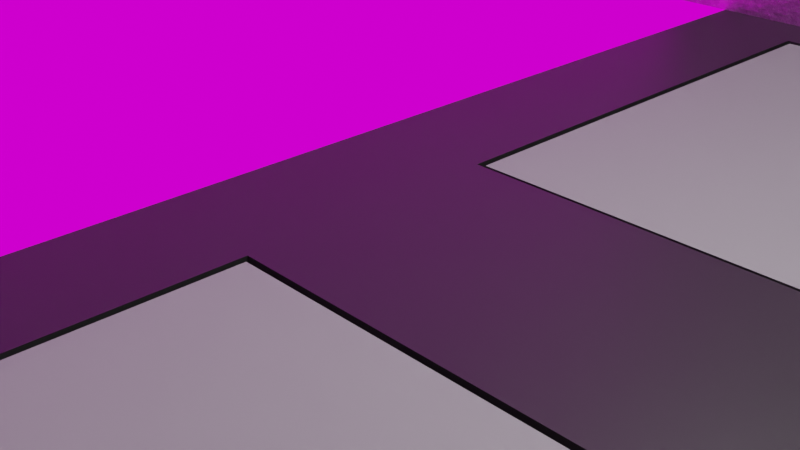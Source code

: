 # Source: hallway.blend  (saved by Blender 3.3.6; exported with 4.5.12 LTS)
import bpy
from mathutils import Matrix  # noqa: F401  (used for matrix-valued properties, if any)

bpy.ops.wm.read_factory_settings(use_empty=True)
scene = bpy.context.scene
scene.name = 'Scene'

# ---- collections
col_collection = bpy.data.collections.new('Collection'); scene.collection.children.link(col_collection)

# ---- images (referenced by path relative to the original .blend; pixels are not part of the script)
import os
ASSET_DIR = os.environ.get("B2B_ASSET_DIR", "")  # directory of the original .blend (textures are referenced by path, not embedded)
HERE = os.path.dirname(os.path.abspath(__file__))  # packed textures are extracted next to this script under _unpacked/

def load_image(name, relpath, width, height, colorspace="sRGB"):
    """Load a texture the original file referenced (path relative to the .blend, or extracted next to this script)."""
    p = next((c for c in (os.path.join(HERE, relpath), os.path.join(ASSET_DIR, relpath)) if relpath and os.path.exists(c)), "")
    if p:
        img = bpy.data.images.load(p, check_existing=True)
        img.name = name
    else:  # same state as the original file: an image datablock whose file is absent (Cycles renders it pink)
        img = bpy.data.images.new(name, width, height)
        img.source = "FILE"
        img.filepath = "//" + (relpath or name)
    img.colorspace_settings.name = colorspace
    return img
img_studio_small_02_4k_exr = load_image('studio_small_02_4k.exr', 'studio_small_02_4k.exr', 1024, 1024, 'Linear Rec.709')

# ---- materials (node trees are filled in below, after node groups)
mat_material = bpy.data.materials.new('Material')
mat_material.alpha_threshold = 0.0
mat_material.use_transparent_shadow = False
mat_material.roughness = 0.5
mat_material.line_color = (0.0, 0.0, 0.0, 1.0)
mat_material_001 = bpy.data.materials.new('Material.001')
mat_material_001.use_transparent_shadow = False
mat_material_002 = bpy.data.materials.new('Material.002')
mat_material_002.use_transparent_shadow = False
mat_material_005 = bpy.data.materials.new('Material.005')
mat_material_005.alpha_threshold = 0.0
mat_material_005.use_transparent_shadow = False
mat_material_005.roughness = 0.5
mat_material_005.line_color = (0.0, 0.0, 0.0, 1.0)
mat_material_003 = bpy.data.materials.new('Material.003')
mat_material_003.use_transparent_shadow = False

# ---- material node trees
mat_material.use_nodes = True; mat_material.node_tree.nodes.clear()
_N = mat_material.node_tree.nodes; _L = mat_material.node_tree.links
n0 = _N.new('ShaderNodeTexCoord'); n0.name = 'Texture Coordinate'; n0.location = (-755, -2)
n1 = _N.new('ShaderNodeTexNoise'); n1.name = 'Noise Texture'; n1.location = (-406, 313)
n1.inputs[2].default_value = 4.0
n1.inputs[3].default_value = 15.0
n1.inputs[4].default_value = 0.7
n2 = _N.new('ShaderNodeOutputMaterial'); n2.name = 'Material Output'; n2.location = (999, 347)
n3 = _N.new('ShaderNodeBsdfPrincipled'); n3.name = 'Principled BSDF'; n3.location = (709, 347)
n3.distribution = 'GGX'
n3.subsurface_method = 'RANDOM_WALK_SKIN'
n3.inputs[1].default_value = 1.0
n3.inputs[3].default_value = 1.45
n3.inputs[27].default_value = (0.0, 0.0, 0.0, 1.0)
n3.inputs[28].default_value = 1.0
n4 = _N.new('ShaderNodeBump'); n4.name = 'Bump'; n4.location = (396, -197)
n4.inputs[0].default_value = 0.1
n4.inputs[1].default_value = 1.0
n4.inputs[2].default_value = 1.0
n5 = _N.new('ShaderNodeValToRGB'); n5.name = 'ColorRamp'; n5.location = (-168, 289)
while len(n5.color_ramp.elements) > 1: n5.color_ramp.elements.remove(n5.color_ramp.elements[-1])
n5.color_ramp.elements[0].position = 0.371; n5.color_ramp.elements[0].color = (0.0, 0.0, 0.0, 1.0)
_e = n5.color_ramp.elements.new(1.0); _e.color = (1.0, 1.0, 1.0, 1.0)
n6 = _N.new('ShaderNodeMix'); n6.name = 'Mix'; n6.location = (169, 284)
n6.data_type = 'RGBA'
n6.blend_type = 'DARKEN'
n6.inputs[0].default_value = 1.0
n7 = _N.new('ShaderNodeTexNoise'); n7.name = 'Musgrave Texture'; n7.location = (-395, 38)
n7.width = 150
n7.normalize = False
n7.inputs[2].default_value = 1.0
n7.inputs[3].default_value = 14.0
n7.inputs[4].default_value = 1.0
n8 = _N.new('ShaderNodeValToRGB'); n8.name = 'ColorRamp.001'; n8.location = (383, 302)
while len(n8.color_ramp.elements) > 1: n8.color_ramp.elements.remove(n8.color_ramp.elements[-1])
n8.color_ramp.elements[0].position = 0.0; n8.color_ramp.elements[0].color = (0.3185, 0.3185, 0.3185, 1.0)
_e = n8.color_ramp.elements.new(1.0); _e.color = (1.0, 1.0, 1.0, 1.0)
n9 = _N.new('ShaderNodeValToRGB'); n9.name = 'ColorRamp.002'; n9.location = (421, 52)
while len(n9.color_ramp.elements) > 1: n9.color_ramp.elements.remove(n9.color_ramp.elements[-1])
n9.color_ramp.elements[0].position = 0.0; n9.color_ramp.elements[0].color = (0.3813, 0.3813, 0.3813, 1.0)
_e = n9.color_ramp.elements.new(1.0); _e.color = (0.107, 0.107, 0.107, 1.0)
_L.new(n0.outputs[3], n7.inputs[0])
_L.new(n0.outputs[3], n1.inputs[0])
_L.new(n1.outputs[0], n5.inputs[0])
_L.new(n5.outputs[0], n6.inputs[6])
_L.new(n7.outputs[0], n6.inputs[7])
_L.new(n3.outputs[0], n2.inputs[0])
_L.new(n6.outputs[2], n8.inputs[0])
_L.new(n8.outputs[0], n3.inputs[0])
_L.new(n6.outputs[2], n9.inputs[0])
_L.new(n9.outputs[0], n3.inputs[2])
_L.new(n4.outputs[0], n3.inputs[5])
_L.new(n6.outputs[2], n4.inputs[3])
n2.is_active_output = True
mat_material_001.use_nodes = True; mat_material_001.node_tree.nodes.clear()
_N = mat_material_001.node_tree.nodes; _L = mat_material_001.node_tree.links
n0 = _N.new('ShaderNodeBsdfPrincipled'); n0.name = 'Principled BSDF'; n0.location = (10, 300)
n0.distribution = 'GGX'
n0.subsurface_method = 'BURLEY'
n0.inputs[0].default_value = (0.02198, 0.02198, 0.02198, 1.0)
n0.inputs[1].default_value = 0.607
n0.inputs[2].default_value = 0.4965
n0.inputs[3].default_value = 1.45
n0.inputs[27].default_value = (0.0, 0.0, 0.0, 1.0)
n0.inputs[28].default_value = 1.0
n1 = _N.new('ShaderNodeOutputMaterial'); n1.name = 'Material Output'; n1.location = (300, 300)
_L.new(n0.outputs[0], n1.inputs[0])
n1.is_active_output = True
mat_material_002.use_nodes = True; mat_material_002.node_tree.nodes.clear()
_N = mat_material_002.node_tree.nodes; _L = mat_material_002.node_tree.links
n0 = _N.new('ShaderNodeBsdfPrincipled'); n0.name = 'Principled BSDF'; n0.location = (10, 300)
n0.distribution = 'GGX'
n0.subsurface_method = 'RANDOM_WALK_SKIN'
n0.inputs[0].default_value = (0.214, 0.214, 0.214, 1.0)
n0.inputs[1].default_value = 0.4211
n0.inputs[2].default_value = 0.8263
n0.inputs[3].default_value = 1.45
n0.inputs[27].default_value = (0.0, 0.0, 0.0, 1.0)
n0.inputs[28].default_value = 1.0
n1 = _N.new('ShaderNodeOutputMaterial'); n1.name = 'Material Output'; n1.location = (300, 300)
_L.new(n0.outputs[0], n1.inputs[0])
n1.is_active_output = True
mat_material_005.use_nodes = True; mat_material_005.node_tree.nodes.clear()
_N = mat_material_005.node_tree.nodes; _L = mat_material_005.node_tree.links
n0 = _N.new('ShaderNodeTexCoord'); n0.name = 'Texture Coordinate'; n0.location = (-755, -2)
n1 = _N.new('ShaderNodeTexNoise'); n1.name = 'Noise Texture'; n1.location = (-406, 313)
n1.inputs[2].default_value = 4.0
n1.inputs[3].default_value = 12.7
n1.inputs[4].default_value = 0.575
n2 = _N.new('ShaderNodeTexNoise'); n2.name = 'Musgrave Texture'; n2.location = (-395, 38)
n2.width = 150
n2.normalize = False
n2.inputs[2].default_value = 1.0
n2.inputs[3].default_value = 8.6
n2.inputs[4].default_value = 1.0
n3 = _N.new('ShaderNodeOutputMaterial'); n3.name = 'Material Output'; n3.location = (999, 347)
n4 = _N.new('ShaderNodeMix'); n4.name = 'Mix'; n4.location = (169, 284)
n4.data_type = 'RGBA'
n4.blend_type = 'DARKEN'
n4.inputs[0].default_value = 1.0
n5 = _N.new('ShaderNodeBsdfPrincipled'); n5.name = 'Principled BSDF'; n5.location = (709, 347)
n5.distribution = 'GGX'
n5.subsurface_method = 'RANDOM_WALK_SKIN'
n5.inputs[1].default_value = 0.8318
n5.inputs[3].default_value = 1.45
n5.inputs[27].default_value = (0.0, 0.0, 0.0, 1.0)
n5.inputs[28].default_value = 1.0
n6 = _N.new('ShaderNodeBump'); n6.name = 'Bump'; n6.location = (396, -197)
n6.inputs[0].default_value = 0.1
n6.inputs[1].default_value = 1.0
n6.inputs[2].default_value = 1.0
n7 = _N.new('ShaderNodeValToRGB'); n7.name = 'ColorRamp'; n7.location = (-168, 289)
while len(n7.color_ramp.elements) > 1: n7.color_ramp.elements.remove(n7.color_ramp.elements[-1])
n7.color_ramp.elements[0].position = 0.3483; n7.color_ramp.elements[0].color = (0.0, 0.0, 0.0, 1.0)
_e = n7.color_ramp.elements.new(1.0); _e.color = (1.0, 1.0, 1.0, 1.0)
n8 = _N.new('ShaderNodeValToRGB'); n8.name = 'ColorRamp.002'; n8.location = (390, 60)
while len(n8.color_ramp.elements) > 1: n8.color_ramp.elements.remove(n8.color_ramp.elements[-1])
n8.color_ramp.elements[0].position = 0.0; n8.color_ramp.elements[0].color = (0.582, 0.582, 0.582, 1.0)
_e = n8.color_ramp.elements.new(1.0); _e.color = (0.3485, 0.3485, 0.3485, 1.0)
n9 = _N.new('ShaderNodeValToRGB'); n9.name = 'ColorRamp.001'; n9.location = (383, 302)
while len(n9.color_ramp.elements) > 1: n9.color_ramp.elements.remove(n9.color_ramp.elements[-1])
n9.color_ramp.elements[0].position = 0.0; n9.color_ramp.elements[0].color = (0.01876, 0.01876, 0.01876, 1.0)
_e = n9.color_ramp.elements.new(1.0); _e.color = (0.08084, 0.08084, 0.08084, 1.0)
_L.new(n0.outputs[3], n2.inputs[0])
_L.new(n0.outputs[3], n1.inputs[0])
_L.new(n1.outputs[0], n7.inputs[0])
_L.new(n7.outputs[0], n4.inputs[6])
_L.new(n2.outputs[0], n4.inputs[7])
_L.new(n5.outputs[0], n3.inputs[0])
_L.new(n4.outputs[2], n9.inputs[0])
_L.new(n9.outputs[0], n5.inputs[0])
_L.new(n4.outputs[2], n8.inputs[0])
_L.new(n8.outputs[0], n5.inputs[2])
_L.new(n6.outputs[0], n5.inputs[5])
_L.new(n4.outputs[2], n6.inputs[3])
n3.is_active_output = True
mat_material_003.use_nodes = True; mat_material_003.node_tree.nodes.clear()
_N = mat_material_003.node_tree.nodes; _L = mat_material_003.node_tree.links
n0 = _N.new('ShaderNodeBsdfPrincipled'); n0.name = 'Principled BSDF'; n0.location = (10, 300)
n0.distribution = 'GGX'
n0.subsurface_method = 'BURLEY'
n0.inputs[1].default_value = 0.2
n0.inputs[2].default_value = 0.6091
n0.inputs[3].default_value = 1.45
n0.inputs[13].default_value = 0.5485
n0.inputs[18].default_value = 0.5636
n0.inputs[28].default_value = 20.0
n1 = _N.new('ShaderNodeOutputMaterial'); n1.name = 'Material Output'; n1.location = (300, 300)
_L.new(n0.outputs[0], n1.inputs[0])
n1.is_active_output = True

# ---- world
world_world = bpy.data.worlds.new('World'); scene.world = world_world
world_world.use_nodes = True; world_world.node_tree.nodes.clear()
_N = world_world.node_tree.nodes; _L = world_world.node_tree.links
n0 = _N.new('ShaderNodeOutputWorld'); n0.name = 'World Output'; n0.location = (300, 300)
n1 = _N.new('ShaderNodeBackground'); n1.name = 'Background'; n1.location = (10, 300)
n2 = _N.new('ShaderNodeTexEnvironment'); n2.name = 'Environment Texture'; n2.location = (-280, 280)
n2.image = img_studio_small_02_4k_exr
_L.new(n1.outputs[0], n0.inputs[0])
_L.new(n2.outputs[0], n1.inputs[0])
n0.is_active_output = True
world_world.color = (0.05088, 0.05088, 0.05088)
world_world.use_sun_shadow = False
world_world.sun_shadow_jitter_overblur = 0.0

# ---- cameras
cam_camera = bpy.data.cameras.new('Camera')
cam_camera.clip_end = 100.0
cam_camera.ortho_scale = 7.314

# ---- lights
light_light = bpy.data.lights.new('Light', 'POINT')
light_light.transmission_factor = 0.0
light_light.energy = 1000.0
light_light.shadow_soft_size = 0.1
light_light.shadow_maximum_resolution = 0.006
light_light.use_absolute_resolution = True

# ---- meshes
me_cube_001 = bpy.data.meshes.new('Cube.001')
me_cube_001.from_pydata([(0.6678, 0.6678, 0.7752), (1.0, 1.0, -0.08211), (0.6678, -0.6678, 0.7752), (1.0, -1.0, -0.08211), (-0.6678, 0.6678, 0.7752), (-1.0, 1.0, -0.08211), (-0.6678, -0.6678, 0.7752), (-1.0, -1.0, -0.08211), (1.0, -1.0, 0.7752), (-1.0, -1.0, 0.7752), (1.0, 1.0, 0.7752), (-1.0, 1.0, 0.7752), (0.8018, -0.8018, 0.7752), (-0.8018, -0.8018, 0.7752), (0.8018, 0.8018, 0.7752), (-0.8018, 0.8018, 0.7752), (0.8018, -0.8018, 0.6978), (-0.8018, -0.8018, 0.6978), (0.8018, 0.8018, 0.6978), (-0.8018, 0.8018, 0.6978), (0.6678, -0.6678, 0.6978), (-0.6678, -0.6678, 0.6978), (0.6678, 0.6678, 0.6978), (-0.6678, 0.6678, 0.6978)], [], [(0, 4, 6, 2), (3, 8, 9, 7), (7, 9, 11, 5), (5, 1, 3, 7), (1, 10, 8, 3), (5, 11, 10, 1), (12, 13, 9, 8), (14, 12, 8, 10), (13, 15, 11, 9), (15, 14, 10, 11), (15, 13, 17, 19), (2, 6, 21, 20), (6, 4, 23, 21), (12, 14, 18, 16), (20, 21, 17, 16), (22, 20, 16, 18), (21, 23, 19, 17), (23, 22, 18, 19), (4, 0, 22, 23), (13, 12, 16, 17), (0, 2, 20, 22), (14, 15, 19, 18)])
_uv = me_cube_001.uv_layers.new(name='UVMap')
_uv.uv.foreach_set('vector', [0.6665, 0.5415, 0.8335, 0.5415, 0.8335, 0.7085, 0.6665, 0.7085, 0.375, 0.75, 0.625, 0.75, 0.625, 1.0, 0.375, 1.0, 0.375, 0.0, 0.625, 0.0, 0.625, 0.25, 0.375, 0.25, 0.125, 0.5, 0.375, 0.5, 0.375, 0.75, 0.125, 0.75, 0.375, 0.5, 0.625, 0.5, 0.625, 0.75, 0.375, 0.75, 0.375, 0.25, 0.625, 0.25, 0.625, 0.5, 0.375, 0.5, 0.6498, 0.7252, 0.8502, 0.7252, 0.875, 0.75, 0.625, 0.75, 0.6498, 0.5248, 0.6498, 0.7252, 0.625, 0.75, 0.625, 0.5, 0.8502, 0.7252, 0.8502, 0.5248, 0.875, 0.5, 0.875, 0.75, 0.8502, 0.5248, 0.6498, 0.5248, 0.625, 0.5, 0.875, 0.5, 0.8502, 0.5248, 0.8502, 0.7252, 0.8502, 0.7252, 0.8502, 0.5248, 0.6665, 0.7085, 0.8335, 0.7085, 0.8335, 0.7085, 0.6665, 0.7085, 0.8335, 0.7085, 0.8335, 0.5415, 0.8335, 0.5415, 0.8335, 0.7085, 0.6498, 0.7252, 0.6498, 0.5248, 0.6498, 0.5248, 0.6498, 0.7252, 0.6665, 0.7085, 0.8335, 0.7085, 0.8502, 0.7252, 0.6498, 0.7252, 0.6665, 0.5415, 0.6665, 0.7085, 0.6498, 0.7252, 0.6498, 0.5248, 0.8335, 0.7085, 0.8335, 0.5415, 0.8502, 0.5248, 0.8502, 0.7252, 0.8335, 0.5415, 0.6665, 0.5415, 0.6498, 0.5248, 0.8502, 0.5248, 0.8335, 0.5415, 0.6665, 0.5415, 0.6665, 0.5415, 0.8335, 0.5415, 0.8502, 0.7252, 0.6498, 0.7252, 0.6498, 0.7252, 0.8502, 0.7252, 0.6665, 0.5415, 0.6665, 0.7085, 0.6665, 0.7085, 0.6665, 0.5415, 0.6498, 0.5248, 0.8502, 0.5248, 0.8502, 0.5248, 0.6498, 0.5248])
me_cube_001.materials.append(mat_material)
me_cube_001.use_mirror_vertex_groups = False
me_cube_001.update()
me_plane = bpy.data.meshes.new('Plane')
me_plane.from_pydata([(-1.0, -1.0, 0.0), (1.0, -1.0, 0.0), (-1.0, 0.0, 0.0), (1.0, 0.0, 0.0), (-0.841, -0.159, 0.0), (-0.841, -0.841, 0.0), (0.841, -0.841, 0.0), (0.841, -0.159, 0.0), (-0.8342, -0.1658, -0.01618), (-0.8342, -0.8342, -0.01618), (0.8342, -0.8342, -0.01618), (0.8342, -0.1658, -0.01618), (-0.841, -0.159, -0.01618), (-0.841, -0.841, -0.01618), (0.841, -0.841, -0.01618), (0.841, -0.159, -0.01618), (-0.2626, -0.2774, -0.001557), (-0.2626, -0.7226, -0.001557), (0.2626, -0.7226, -0.001557), (0.2626, -0.2774, -0.001557), (-0.8342, -0.1658, -0.001557), (-0.8342, -0.8342, -0.001557), (0.8342, -0.8342, -0.001557), (0.8342, -0.1658, -0.001557), (-0.2626, -0.2774, -0.003695), (-0.2626, -0.7226, -0.003695), (0.2626, -0.7226, -0.003695), (0.2626, -0.2774, -0.003695)], [], [(7, 4, 12, 15), (5, 4, 2, 0), (6, 5, 0, 1), (7, 6, 1, 3), (4, 7, 3, 2), (11, 8, 20, 23), (5, 6, 14, 13), (6, 7, 15, 14), (4, 5, 13, 12), (9, 8, 12, 13), (10, 9, 13, 14), (11, 10, 14, 15), (8, 11, 15, 12), (19, 16, 24, 27), (9, 10, 22, 21), (10, 11, 23, 22), (8, 9, 21, 20), (17, 16, 20, 21), (18, 17, 21, 22), (19, 18, 22, 23), (16, 19, 23, 20), (25, 26, 27, 24), (17, 18, 26, 25), (18, 19, 27, 26), (16, 17, 25, 24)])
me_plane.polygons.foreach_set('material_index', [0, 0, 0, 0, 0, 0, 0, 0, 0, 0, 0, 0, 0, 1, 0, 0, 0, 1, 1, 1, 1, 1, 1, 1, 1])
_uv = me_plane.uv_layers.new(name='UVMap')
_uv.uv.foreach_set('vector', [0.9205, 0.4205, 0.07948, 0.4205, 0.07948, 0.4205, 0.9205, 0.4205, 0.07948, 0.07948, 0.07948, 0.4205, 0.0, 0.5, 0.0, 0.0, 0.9205, 0.07948, 0.07948, 0.07948, 0.0, 0.0, 1.0, 0.0, 0.9205, 0.4205, 0.9205, 0.07948, 1.0, 0.0, 1.0, 0.5, 0.07948, 0.4205, 0.9205, 0.4205, 1.0, 0.5, 0.0, 0.5, 0.9171, 0.4171, 0.08289, 0.4171, 0.08289, 0.4171, 0.9171, 0.4171, 0.07948, 0.07948, 0.9205, 0.07948, 0.9205, 0.07948, 0.07948, 0.07948, 0.9205, 0.07948, 0.9205, 0.4205, 0.9205, 0.4205, 0.9205, 0.07948, 0.07948, 0.4205, 0.07948, 0.07948, 0.07948, 0.07948, 0.07948, 0.4205, 0.08289, 0.08289, 0.08289, 0.4171, 0.07948, 0.4205, 0.07948, 0.07948, 0.9171, 0.08289, 0.08289, 0.08289, 0.07948, 0.07948, 0.9205, 0.07948, 0.9171, 0.4171, 0.9171, 0.08289, 0.9205, 0.07948, 0.9205, 0.4205, 0.08289, 0.4171, 0.9171, 0.4171, 0.9205, 0.4205, 0.07948, 0.4205, 0.8613, 0.3613, 0.1387, 0.3613, 0.1387, 0.3613, 0.8613, 0.3613, 0.08289, 0.08289, 0.9171, 0.08289, 0.9171, 0.08289, 0.08289, 0.08289, 0.9171, 0.08289, 0.9171, 0.4171, 0.9171, 0.4171, 0.9171, 0.08289, 0.08289, 0.4171, 0.08289, 0.08289, 0.08289, 0.08289, 0.08289, 0.4171, 0.1387, 0.1387, 0.1387, 0.3613, 0.08289, 0.4171, 0.08289, 0.08289, 0.8613, 0.1387, 0.1387, 0.1387, 0.08289, 0.08289, 0.9171, 0.08289, 0.8613, 0.3613, 0.8613, 0.1387, 0.9171, 0.08289, 0.9171, 0.4171, 0.1387, 0.3613, 0.8613, 0.3613, 0.9171, 0.4171, 0.08289, 0.4171, 0.1387, 0.1387, 0.8613, 0.1387, 0.8613, 0.3613, 0.1387, 0.3613, 0.1387, 0.1387, 0.8613, 0.1387, 0.8613, 0.1387, 0.1387, 0.1387, 0.8613, 0.1387, 0.8613, 0.3613, 0.8613, 0.3613, 0.8613, 0.1387, 0.1387, 0.3613, 0.1387, 0.1387, 0.1387, 0.1387, 0.1387, 0.3613])
me_plane.materials.append(mat_material_001)
me_plane.materials.append(mat_material_002)
me_plane.update()
me_cube_002 = bpy.data.meshes.new('Cube.002')
me_cube_002.from_pydata([(-1.0, 1.0, -1.0), (-1.0, 1.0, 1.0), (1.0, 1.0, -1.0), (1.0, 1.0, 1.0), (-1.0, 0.0, -1.0), (-1.0, 0.0, 1.0), (1.0, 0.0, -1.0), (1.0, 0.0, 1.0), (-1.0, 4.678, 1.0), (-1.0, 4.678, -1.0), (1.0, 4.678, -1.0), (1.0, 4.678, 1.0), (-1.0, 7.478, -1.4), (-1.0, 7.478, -3.4), (1.0, 7.478, -3.4), (1.0, 7.478, -1.4), (-1.0, 10.08, -1.4), (-1.0, 10.08, -3.4), (1.0, 10.08, -3.4), (1.0, 10.08, -1.4), (-1.0, 1.0, 0.0), (1.0, 1.0, 0.0), (1.0, 0.0, 0.0), (-1.0, 0.0, 0.0), (-1.0, 4.678, 0.0), (1.0, 4.678, 0.0), (-1.0, 7.478, -2.4), (1.0, 7.478, -2.4), (-1.0, 10.08, -2.4), (1.0, 10.08, -2.4), (5.163, 1.0, 1.0), (5.163, 0.0, 1.0), (5.163, 4.678, 1.0), (5.163, 7.478, -1.4), (5.163, 10.08, -1.4), (5.163, 1.0, 0.0), (5.163, 0.0, 0.0), (5.163, 4.678, 0.0), (5.163, 7.478, -2.4), (5.163, 10.08, -2.4), (1.0, 7.478, -3.4), (5.163, 7.478, -3.4), (1.0, 10.08, -3.4), (5.163, 10.08, -3.4)], [], [(23, 5, 1, 20), (21, 2, 10, 25), (3, 1, 5, 7), (0, 2, 6, 4), (7, 22, 36, 31), (25, 10, 14, 27), (2, 0, 9, 10), (1, 3, 11, 8), (20, 1, 8, 24), (12, 15, 19, 16), (10, 9, 13, 14), (8, 11, 15, 12), (24, 8, 12, 26), (28, 16, 19, 29), (26, 12, 16, 28), (27, 14, 18, 29), (14, 13, 17, 18), (3, 7, 31, 30), (13, 26, 28, 17), (17, 28, 29, 18), (9, 24, 26, 13), (0, 20, 24, 9), (11, 3, 30, 32), (2, 21, 22, 6), (25, 27, 38, 37), (4, 23, 20, 0), (35, 30, 31, 36), (33, 38, 39, 34), (32, 37, 38, 33), (30, 35, 37, 32), (29, 19, 34, 39), (22, 21, 35, 36), (15, 11, 32, 33), (19, 15, 33, 34), (27, 29, 42, 40), (21, 25, 37, 35), (40, 42, 43, 41), (39, 38, 41, 43), (38, 27, 40, 41), (29, 39, 43, 42)])
me_cube_002.polygons.foreach_set('material_index', [0, 0, 0, 0, 0, 0, 0, 0, 0, 0, 0, 0, 0, 0, 0, 0, 0, 0, 0, 0, 0, 0, 0, 0, 0, 0, 0, 0, 0, 0, 0, 0, 0, 0, 1, 0, 1, 1, 1, 1])
_uv = me_cube_002.uv_layers.new(name='UVMap')
_uv.uv.foreach_set('vector', [0.5, 0.125, 0.625, 0.125, 0.625, 0.25, 0.5, 0.25, 0.5, 0.5, 0.375, 0.5, 0.375, 0.5, 0.5, 0.5, 0.625, 0.5, 0.875, 0.5, 0.875, 0.625, 0.625, 0.625, 0.125, 0.5, 0.375, 0.5, 0.375, 0.625, 0.125, 0.625, 0.0, 0.0, 0.0, 0.0, 0.0, 0.0, 0.0, 0.0, 0.5, 0.5, 0.375, 0.5, 0.375, 0.5, 0.5, 0.5, 0.375, 0.5, 0.125, 0.5, 0.125, 0.5, 0.375, 0.5, 0.875, 0.5, 0.625, 0.5, 0.625, 0.5, 0.875, 0.5, 0.5, 0.25, 0.625, 0.25, 0.625, 0.25, 0.5, 0.25, 0.875, 0.5, 0.625, 0.5, 0.625, 0.5, 0.875, 0.5, 0.375, 0.5, 0.125, 0.5, 0.125, 0.5, 0.375, 0.5, 0.875, 0.5, 0.625, 0.5, 0.625, 0.5, 0.875, 0.5, 0.5, 0.25, 0.625, 0.25, 0.625, 0.25, 0.5, 0.25, 0.5, 0.25, 0.625, 0.25, 0.625, 0.5, 0.5, 0.5, 0.5, 0.25, 0.625, 0.25, 0.625, 0.25, 0.5, 0.25, 0.5, 0.5, 0.375, 0.5, 0.375, 0.5, 0.5, 0.5, 0.375, 0.5, 0.125, 0.5, 0.125, 0.5, 0.375, 0.5, 0.625, 0.5, 0.625, 0.625, 0.625, 0.625, 0.625, 0.5, 0.375, 0.25, 0.5, 0.25, 0.5, 0.25, 0.375, 0.25, 0.375, 0.25, 0.5, 0.25, 0.5, 0.5, 0.375, 0.5, 0.375, 0.25, 0.5, 0.25, 0.5, 0.25, 0.375, 0.25, 0.375, 0.25, 0.5, 0.25, 0.5, 0.25, 0.375, 0.25, 0.625, 0.5, 0.625, 0.5, 0.625, 0.5, 0.625, 0.5, 0.375, 0.5, 0.5, 0.5, 0.5, 0.625, 0.375, 0.625, 0.5, 0.5, 0.5, 0.5, 0.5, 0.5, 0.5, 0.5, 0.375, 0.125, 0.5, 0.125, 0.5, 0.25, 0.375, 0.25, 0.5, 0.5, 0.625, 0.5, 0.625, 0.625, 0.5, 0.625, 0.625, 0.5, 0.5, 0.5, 0.5, 0.5, 0.625, 0.5, 0.625, 0.5, 0.5, 0.5, 0.5, 0.5, 0.625, 0.5, 0.625, 0.5, 0.5, 0.5, 0.5, 0.5, 0.625, 0.5, 0.5, 0.5, 0.625, 0.5, 0.625, 0.5, 0.5, 0.5, 0.5, 0.625, 0.5, 0.5, 0.5, 0.5, 0.5, 0.625, 0.625, 0.5, 0.625, 0.5, 0.625, 0.5, 0.625, 0.5, 0.625, 0.5, 0.625, 0.5, 0.625, 0.5, 0.625, 0.5, 0.5, 0.5, 0.5, 0.5, 0.5, 0.5, 0.5, 0.5, 0.5, 0.5, 0.5, 0.5, 0.5, 0.5, 0.5, 0.5, 0.5, 0.5, 0.5, 0.5, 0.5, 0.5, 0.5, 0.5, 0.5, 0.5, 0.5, 0.5, 0.5, 0.5, 0.5, 0.5, 0.5, 0.5, 0.5, 0.5, 0.5, 0.5, 0.5, 0.5, 0.5, 0.5, 0.5, 0.5, 0.5, 0.5, 0.5, 0.5])
me_cube_002.materials.append(mat_material_005)
me_cube_002.materials.append(mat_material_003)
me_cube_002.update()

# ---- objects
ob_light = bpy.data.objects.new('Light', light_light)
ob_camera = bpy.data.objects.new('Camera', cam_camera)
ob_cube_001 = bpy.data.objects.new('Cube.001', me_cube_001)
ob_plane = bpy.data.objects.new('Plane', me_plane)
ob_cube = bpy.data.objects.new('Cube', me_cube_002)

# ---- transforms, parenting, visibility, modifiers, constraints
ob_light.location = (4.076, 1.005, 5.904)
ob_light.rotation_euler = (0.6503, 0.05522, 1.866)
ob_light.lock_rotations_4d = False
ob_light.empty_display_type = 'ARROWS'
ob_light.color = (0.0, 0.0, 0.0, 0.0)
ob_light.lineart.crease_threshold = 0.0
ob_camera.location = (7.359, -6.926, 4.958)
ob_camera.rotation_euler = (1.109, 0.0, 0.8149)
ob_camera.lock_rotations_4d = False
ob_camera.empty_display_type = 'ARROWS'
ob_camera.color = (0.0, 0.0, 0.0, 0.0)
ob_camera.display_type = 'WIRE'
ob_camera.lineart.crease_threshold = 0.0
ob_cube_001.location = (0.0, 10.0, 3.0)
ob_cube_001.rotation_euler = (1.571, 0.0, 0.0)
ob_cube_001.scale = (3.0, 3.0, 1.0)
ob_cube_001.lock_rotations_4d = False
ob_cube_001.empty_display_type = 'ARROWS'
ob_cube_001.lineart.crease_threshold = 0.0
_m = ob_cube_001.modifiers.new('Array', 'ARRAY')
_m.count = 10
_m = ob_cube_001.modifiers.new('Array.001', 'ARRAY')
_m.count = 3
_m.relative_offset_displace = (0.0, 1.0, 0.0)
_m = ob_cube_001.modifiers.new('Mirror', 'MIRROR')
_m.use_axis = (False, True, False)
_m.use_mirror_merge = False
_m.merge_threshold = 0.0
_m.mirror_object = ob_plane
ob_plane.location = (8.0, 0.0, 0.0)
ob_plane.scale = (10.0, 10.0, 10.0)
_m = ob_plane.modifiers.new('Mirror', 'MIRROR')
_m.use_axis = (False, True, False)
_m = ob_plane.modifiers.new('Array', 'ARRAY')
_m.count = 3
ob_cube.location = (-2.637, 0.0, 21.38)
ob_cube.scale = (0.965, 1.0, 1.0)
_m = ob_cube.modifiers.new('Mirror', 'MIRROR')
_m.use_axis = (False, True, False)
_m = ob_cube.modifiers.new('Array', 'ARRAY')
_m.count = 10

# ---- collection membership
col_collection.objects.link(ob_light)
col_collection.objects.link(ob_camera)
col_collection.objects.link(ob_cube_001)
col_collection.objects.link(ob_plane)
col_collection.objects.link(ob_cube)

# ---- scene / render settings (as saved in the file)
scene.camera = ob_camera
scene.frame_start = 1; scene.frame_end = 250; scene.frame_set(1)
scene.render.engine = 'BLENDER_EEVEE_NEXT'
scene.render.film_transparent = True
scene.cycles.sampling_pattern = 'TABULATED_SOBOL'
scene.cycles.use_light_tree = False
scene.view_settings.look = 'High Contrast'
scene.view_settings.view_transform = 'Filmic'
bpy.context.view_layer.update()
